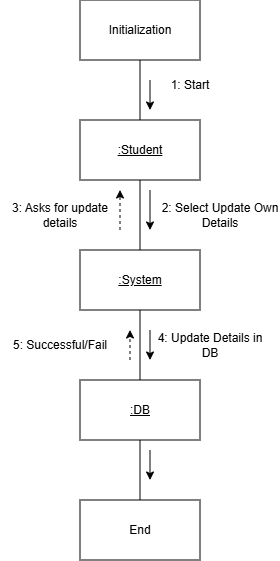

The diagram above was exported from draw.io. Its source (the exported page's mxGraphModel, read from the mxfile embedded in the PNG):
<mxGraphModel dx="492" dy="307" grid="1" gridSize="10" guides="1" tooltips="1" connect="1" arrows="1" fold="1" page="1" pageScale="1" pageWidth="827" pageHeight="1169" math="0" shadow="0">
  <root>
    <mxCell id="0" />
    <mxCell id="1" parent="0" />
    <mxCell id="S0xe0tbSPSQGJCQU231q-6" edge="1" parent="1" source="S0xe0tbSPSQGJCQU231q-1" style="edgeStyle=orthogonalEdgeStyle;rounded=0;orthogonalLoop=1;jettySize=auto;html=1;endArrow=none;endFill=0;" target="S0xe0tbSPSQGJCQU231q-2" value="">
      <mxGeometry relative="1" as="geometry" />
    </mxCell>
    <mxCell id="S0xe0tbSPSQGJCQU231q-1" parent="1" style="rounded=0;whiteSpace=wrap;html=1;" value="Initialization" vertex="1">
      <mxGeometry height="60" width="120" x="330" y="40" as="geometry" />
    </mxCell>
    <mxCell id="Uh6H1kRBo1zS2KaOiazw-2" edge="1" parent="1" source="S0xe0tbSPSQGJCQU231q-2" style="edgeStyle=orthogonalEdgeStyle;rounded=0;orthogonalLoop=1;jettySize=auto;html=1;endArrow=none;endFill=0;" target="Uh6H1kRBo1zS2KaOiazw-1" value="">
      <mxGeometry relative="1" as="geometry" />
    </mxCell>
    <mxCell id="S0xe0tbSPSQGJCQU231q-2" parent="1" style="rounded=0;whiteSpace=wrap;html=1;" value="&lt;u&gt;:Student&lt;/u&gt;" vertex="1">
      <mxGeometry height="60" width="120" x="330" y="160" as="geometry" />
    </mxCell>
    <mxCell id="S0xe0tbSPSQGJCQU231q-9" parent="1" style="text;html=1;whiteSpace=wrap;strokeColor=none;fillColor=none;align=center;verticalAlign=middle;rounded=0;" value="1: Start" vertex="1">
      <mxGeometry height="30" width="60" x="410" y="110" as="geometry" />
    </mxCell>
    <mxCell id="S0xe0tbSPSQGJCQU231q-14" edge="1" parent="1" style="endArrow=classic;html=1;rounded=0;" value="">
      <mxGeometry height="50" relative="1" width="50" as="geometry">
        <mxPoint x="400" y="120" as="sourcePoint" />
        <mxPoint x="400" y="150" as="targetPoint" />
      </mxGeometry>
    </mxCell>
    <mxCell id="S0xe0tbSPSQGJCQU231q-16" parent="1" style="rounded=0;whiteSpace=wrap;html=1;" value="End" vertex="1">
      <mxGeometry height="60" width="120" x="330" y="540" as="geometry" />
    </mxCell>
    <mxCell id="S0xe0tbSPSQGJCQU231q-21" edge="1" parent="1" source="S0xe0tbSPSQGJCQU231q-19" style="edgeStyle=orthogonalEdgeStyle;rounded=0;orthogonalLoop=1;jettySize=auto;html=1;endArrow=none;endFill=0;" target="S0xe0tbSPSQGJCQU231q-16" value="">
      <mxGeometry relative="1" as="geometry" />
    </mxCell>
    <mxCell id="S0xe0tbSPSQGJCQU231q-19" parent="1" style="rounded=0;whiteSpace=wrap;html=1;" value="&lt;u style=&quot;&quot;&gt;:DB&lt;/u&gt;" vertex="1">
      <mxGeometry height="60" width="120" x="330" y="420" as="geometry" />
    </mxCell>
    <mxCell id="S0xe0tbSPSQGJCQU231q-22" parent="1" style="text;html=1;whiteSpace=wrap;strokeColor=none;fillColor=none;align=center;verticalAlign=middle;rounded=0;" value="2: Select Update Own Details" vertex="1">
      <mxGeometry height="30" width="120" x="410" y="240" as="geometry" />
    </mxCell>
    <mxCell id="S0xe0tbSPSQGJCQU231q-23" edge="1" parent="1" style="endArrow=classic;html=1;rounded=0;" value="">
      <mxGeometry height="50" relative="1" width="50" as="geometry">
        <mxPoint x="400" y="230" as="sourcePoint" />
        <mxPoint x="400" y="270" as="targetPoint" />
      </mxGeometry>
    </mxCell>
    <mxCell id="S0xe0tbSPSQGJCQU231q-24" edge="1" parent="1" style="endArrow=classic;html=1;rounded=0;" value="">
      <mxGeometry height="50" relative="1" width="50" as="geometry">
        <mxPoint x="400" y="490" as="sourcePoint" />
        <mxPoint x="400" y="520" as="targetPoint" />
      </mxGeometry>
    </mxCell>
    <mxCell id="Uh6H1kRBo1zS2KaOiazw-3" edge="1" parent="1" source="Uh6H1kRBo1zS2KaOiazw-1" style="edgeStyle=orthogonalEdgeStyle;rounded=0;orthogonalLoop=1;jettySize=auto;html=1;endArrow=none;endFill=0;" target="S0xe0tbSPSQGJCQU231q-19" value="">
      <mxGeometry relative="1" as="geometry">
        <Array as="points">
          <mxPoint x="390" y="410" />
          <mxPoint x="390" y="410" />
        </Array>
      </mxGeometry>
    </mxCell>
    <mxCell id="Uh6H1kRBo1zS2KaOiazw-1" parent="1" style="rounded=0;whiteSpace=wrap;html=1;" value="&lt;u&gt;:System&lt;/u&gt;" vertex="1">
      <mxGeometry height="60" width="120" x="330" y="290" as="geometry" />
    </mxCell>
    <mxCell id="Uh6H1kRBo1zS2KaOiazw-4" edge="1" parent="1" style="endArrow=classic;html=1;rounded=0;" value="">
      <mxGeometry height="50" relative="1" width="50" as="geometry">
        <mxPoint x="400" y="370" as="sourcePoint" />
        <mxPoint x="400" y="400" as="targetPoint" />
      </mxGeometry>
    </mxCell>
    <mxCell id="Uh6H1kRBo1zS2KaOiazw-6" parent="1" style="text;html=1;whiteSpace=wrap;strokeColor=none;fillColor=none;align=center;verticalAlign=middle;rounded=0;" value="4: Update Details in DB" vertex="1">
      <mxGeometry height="30" width="120" x="400" y="370" as="geometry" />
    </mxCell>
    <mxCell id="Uh6H1kRBo1zS2KaOiazw-7" edge="1" parent="1" style="endArrow=classic;dashed=1;html=1;rounded=0;endFill=1;" value="">
      <mxGeometry height="50" relative="1" width="50" as="geometry">
        <mxPoint x="370" y="270" as="sourcePoint" />
        <mxPoint x="370" y="230" as="targetPoint" />
      </mxGeometry>
    </mxCell>
    <mxCell id="Uh6H1kRBo1zS2KaOiazw-8" parent="1" style="text;html=1;whiteSpace=wrap;strokeColor=none;fillColor=none;align=center;verticalAlign=middle;rounded=0;" value="3: Asks for update details" vertex="1">
      <mxGeometry height="30" width="120" x="250" y="240" as="geometry" />
    </mxCell>
    <mxCell id="Uh6H1kRBo1zS2KaOiazw-9" edge="1" parent="1" style="endArrow=classic;dashed=1;html=1;rounded=0;endFill=1;" value="">
      <mxGeometry height="50" relative="1" width="50" as="geometry">
        <mxPoint x="380" y="400" as="sourcePoint" />
        <mxPoint x="380" y="370" as="targetPoint" />
      </mxGeometry>
    </mxCell>
    <mxCell id="Uh6H1kRBo1zS2KaOiazw-10" parent="1" style="text;html=1;whiteSpace=wrap;strokeColor=none;fillColor=none;align=center;verticalAlign=middle;rounded=0;" value="5: Successful/Fail" vertex="1">
      <mxGeometry height="30" width="120" x="250" y="370" as="geometry" />
    </mxCell>
  </root>
</mxGraphModel>